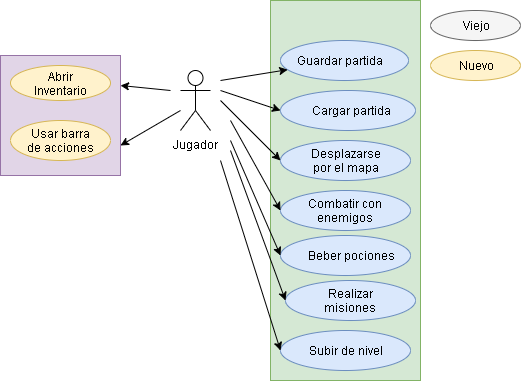

The diagram above was exported from draw.io. Its source (the exported page's mxGraphModel, read from the mxfile embedded in the PNG):
<mxGraphModel dx="806" dy="459" grid="1" gridSize="10" guides="1" tooltips="1" connect="1" arrows="1" fold="1" page="1" pageScale="1" pageWidth="827" pageHeight="1169" math="0" shadow="0">
  <root>
    <mxCell id="0" />
    <mxCell id="1" parent="0" />
    <mxCell id="9BqA2VVvdLuqF8cAQ9uw-1" value="Jugador" style="shape=umlActor;verticalLabelPosition=bottom;labelBackgroundColor=#ffffff;verticalAlign=top;html=1;outlineConnect=0;shadow=0;" parent="1" vertex="1">
      <mxGeometry x="330" y="70" width="30" height="60" as="geometry" />
    </mxCell>
    <mxCell id="9BqA2VVvdLuqF8cAQ9uw-2" value="" style="rounded=0;whiteSpace=wrap;html=1;fillColor=#d5e8d4;strokeColor=#82b366;" parent="1" vertex="1">
      <mxGeometry x="420" width="150" height="380" as="geometry" />
    </mxCell>
    <mxCell id="9BqA2VVvdLuqF8cAQ9uw-3" value="" style="ellipse;whiteSpace=wrap;html=1;fillColor=#dae8fc;strokeColor=#6c8ebf;" parent="1" vertex="1">
      <mxGeometry x="430" y="140" width="130" height="40" as="geometry" />
    </mxCell>
    <mxCell id="9BqA2VVvdLuqF8cAQ9uw-5" value="Desplazarse&lt;br&gt;por el mapa" style="text;html=1;strokeColor=none;fillColor=none;align=center;verticalAlign=middle;whiteSpace=wrap;rounded=0;" parent="1" vertex="1">
      <mxGeometry x="455" y="150" width="80" height="20" as="geometry" />
    </mxCell>
    <mxCell id="9BqA2VVvdLuqF8cAQ9uw-6" value="" style="endArrow=classic;html=1;entryX=0;entryY=0.5;entryDx=0;entryDy=0;" parent="1" target="9BqA2VVvdLuqF8cAQ9uw-3" edge="1">
      <mxGeometry width="50" height="50" relative="1" as="geometry">
        <mxPoint x="370" y="100" as="sourcePoint" />
        <mxPoint x="400" y="20" as="targetPoint" />
      </mxGeometry>
    </mxCell>
    <mxCell id="9BqA2VVvdLuqF8cAQ9uw-11" value="" style="ellipse;whiteSpace=wrap;html=1;fillColor=#dae8fc;strokeColor=#6c8ebf;" parent="1" vertex="1">
      <mxGeometry x="430" y="190" width="130" height="40" as="geometry" />
    </mxCell>
    <mxCell id="9BqA2VVvdLuqF8cAQ9uw-12" value="" style="ellipse;whiteSpace=wrap;html=1;fillColor=#dae8fc;strokeColor=#6c8ebf;" parent="1" vertex="1">
      <mxGeometry x="430" y="235" width="130" height="40" as="geometry" />
    </mxCell>
    <mxCell id="9BqA2VVvdLuqF8cAQ9uw-13" value="" style="ellipse;whiteSpace=wrap;html=1;fillColor=#dae8fc;strokeColor=#6c8ebf;" parent="1" vertex="1">
      <mxGeometry x="435" y="280" width="130" height="40" as="geometry" />
    </mxCell>
    <mxCell id="9BqA2VVvdLuqF8cAQ9uw-14" value="" style="ellipse;whiteSpace=wrap;html=1;fillColor=#dae8fc;strokeColor=#6c8ebf;" parent="1" vertex="1">
      <mxGeometry x="430" y="330" width="130" height="40" as="geometry" />
    </mxCell>
    <mxCell id="9BqA2VVvdLuqF8cAQ9uw-15" value="Combatir con enemigos" style="text;html=1;strokeColor=none;fillColor=none;align=center;verticalAlign=middle;whiteSpace=wrap;rounded=0;shadow=0;" parent="1" vertex="1">
      <mxGeometry x="440" y="200" width="110" height="20" as="geometry" />
    </mxCell>
    <mxCell id="9BqA2VVvdLuqF8cAQ9uw-16" value="Beber pociones" style="text;html=1;align=center;verticalAlign=middle;whiteSpace=wrap;rounded=0;shadow=0;" parent="1" vertex="1">
      <mxGeometry x="450" y="240" width="100" height="30" as="geometry" />
    </mxCell>
    <mxCell id="9BqA2VVvdLuqF8cAQ9uw-17" value="Realizar misiones" style="text;html=1;strokeColor=none;fillColor=none;align=center;verticalAlign=middle;whiteSpace=wrap;rounded=0;shadow=0;" parent="1" vertex="1">
      <mxGeometry x="450" y="290" width="100" height="20" as="geometry" />
    </mxCell>
    <mxCell id="9BqA2VVvdLuqF8cAQ9uw-18" value="Subir de nivel" style="text;html=1;strokeColor=none;fillColor=none;align=center;verticalAlign=middle;whiteSpace=wrap;rounded=0;shadow=0;" parent="1" vertex="1">
      <mxGeometry x="450" y="340" width="90" height="20" as="geometry" />
    </mxCell>
    <mxCell id="9BqA2VVvdLuqF8cAQ9uw-19" value="" style="endArrow=classic;html=1;entryX=0;entryY=0.5;entryDx=0;entryDy=0;" parent="1" target="9BqA2VVvdLuqF8cAQ9uw-12" edge="1">
      <mxGeometry width="50" height="50" relative="1" as="geometry">
        <mxPoint x="380" y="140" as="sourcePoint" />
        <mxPoint x="440" y="60" as="targetPoint" />
      </mxGeometry>
    </mxCell>
    <mxCell id="9BqA2VVvdLuqF8cAQ9uw-20" value="" style="endArrow=classic;html=1;entryX=0;entryY=0.5;entryDx=0;entryDy=0;" parent="1" target="9BqA2VVvdLuqF8cAQ9uw-13" edge="1">
      <mxGeometry width="50" height="50" relative="1" as="geometry">
        <mxPoint x="380" y="150" as="sourcePoint" />
        <mxPoint x="450" y="70" as="targetPoint" />
      </mxGeometry>
    </mxCell>
    <mxCell id="9BqA2VVvdLuqF8cAQ9uw-21" value="" style="endArrow=classic;html=1;entryX=0;entryY=0.5;entryDx=0;entryDy=0;" parent="1" target="9BqA2VVvdLuqF8cAQ9uw-14" edge="1">
      <mxGeometry width="50" height="50" relative="1" as="geometry">
        <mxPoint x="370" y="160" as="sourcePoint" />
        <mxPoint x="460" y="80" as="targetPoint" />
      </mxGeometry>
    </mxCell>
    <mxCell id="9BqA2VVvdLuqF8cAQ9uw-22" value="" style="endArrow=classic;html=1;entryX=0;entryY=0.5;entryDx=0;entryDy=0;" parent="1" target="9BqA2VVvdLuqF8cAQ9uw-11" edge="1">
      <mxGeometry width="50" height="50" relative="1" as="geometry">
        <mxPoint x="380" y="120" as="sourcePoint" />
        <mxPoint x="440" y="160" as="targetPoint" />
      </mxGeometry>
    </mxCell>
    <mxCell id="rUvHcJ9RJkGKXZtyIMVe-1" value="" style="ellipse;whiteSpace=wrap;html=1;fillColor=#f5f5f5;strokeColor=#666666;fontColor=#333333;" parent="1" vertex="1">
      <mxGeometry x="580" y="10" width="90" height="30" as="geometry" />
    </mxCell>
    <mxCell id="rUvHcJ9RJkGKXZtyIMVe-2" value="" style="ellipse;whiteSpace=wrap;html=1;fillColor=#fff2cc;strokeColor=#d6b656;" parent="1" vertex="1">
      <mxGeometry x="580" y="50" width="90" height="30" as="geometry" />
    </mxCell>
    <mxCell id="rUvHcJ9RJkGKXZtyIMVe-3" value="Viejo" style="text;html=1;strokeColor=none;fillColor=none;align=center;verticalAlign=middle;whiteSpace=wrap;rounded=0;shadow=0;" parent="1" vertex="1">
      <mxGeometry x="605" y="15" width="40" height="20" as="geometry" />
    </mxCell>
    <mxCell id="rUvHcJ9RJkGKXZtyIMVe-4" value="Nuevo" style="text;html=1;strokeColor=none;fillColor=none;align=center;verticalAlign=middle;whiteSpace=wrap;rounded=0;shadow=0;" parent="1" vertex="1">
      <mxGeometry x="605" y="55" width="40" height="20" as="geometry" />
    </mxCell>
    <mxCell id="8E0Sc72fzOQcMD4cgNJF-1" value="" style="ellipse;whiteSpace=wrap;html=1;fillColor=#dae8fc;strokeColor=#6c8ebf;" parent="1" vertex="1">
      <mxGeometry x="430" y="90" width="135" height="40" as="geometry" />
    </mxCell>
    <mxCell id="8E0Sc72fzOQcMD4cgNJF-2" value="" style="ellipse;whiteSpace=wrap;html=1;fillColor=#dae8fc;strokeColor=#6c8ebf;" parent="1" vertex="1">
      <mxGeometry x="430" y="40" width="128" height="40" as="geometry" />
    </mxCell>
    <mxCell id="8E0Sc72fzOQcMD4cgNJF-4" value="" style="endArrow=classic;html=1;fontFamily=Helvetica;fontSize=11;fontColor=#000000;align=center;strokeColor=#000000;" parent="1" target="8E0Sc72fzOQcMD4cgNJF-2" edge="1">
      <mxGeometry width="50" height="50" relative="1" as="geometry">
        <mxPoint x="370" y="80" as="sourcePoint" />
        <mxPoint x="410" y="30" as="targetPoint" />
      </mxGeometry>
    </mxCell>
    <mxCell id="8E0Sc72fzOQcMD4cgNJF-5" value="" style="endArrow=classic;html=1;entryX=0;entryY=0.5;entryDx=0;entryDy=0;" parent="1" target="8E0Sc72fzOQcMD4cgNJF-1" edge="1">
      <mxGeometry width="50" height="50" relative="1" as="geometry">
        <mxPoint x="370" y="90" as="sourcePoint" />
        <mxPoint x="400" y="10" as="targetPoint" />
      </mxGeometry>
    </mxCell>
    <mxCell id="8E0Sc72fzOQcMD4cgNJF-8" value="Cargar partida" style="text;html=1;strokeColor=none;fillColor=none;align=center;verticalAlign=middle;whiteSpace=wrap;rounded=0;" parent="1" vertex="1">
      <mxGeometry x="455" y="100" width="90" height="20" as="geometry" />
    </mxCell>
    <mxCell id="8E0Sc72fzOQcMD4cgNJF-9" value="Guardar partida" style="text;html=1;strokeColor=none;fillColor=none;align=center;verticalAlign=middle;whiteSpace=wrap;rounded=0;" parent="1" vertex="1">
      <mxGeometry x="440" y="50" width="97" height="20" as="geometry" />
    </mxCell>
    <mxCell id="E8_BxlY70KkNlofPnhW8-2" value="" style="rounded=0;whiteSpace=wrap;html=1;fillColor=#e1d5e7;strokeColor=#9673a6;" parent="1" vertex="1">
      <mxGeometry x="150" y="55" width="120" height="120" as="geometry" />
    </mxCell>
    <mxCell id="E8_BxlY70KkNlofPnhW8-3" value="" style="endArrow=classic;html=1;entryX=1;entryY=0.75;entryDx=0;entryDy=0;" parent="1" target="E8_BxlY70KkNlofPnhW8-2" edge="1">
      <mxGeometry width="50" height="50" relative="1" as="geometry">
        <mxPoint x="330" y="110" as="sourcePoint" />
        <mxPoint x="300" y="160" as="targetPoint" />
      </mxGeometry>
    </mxCell>
    <mxCell id="E8_BxlY70KkNlofPnhW8-4" value="" style="endArrow=classic;html=1;entryX=1;entryY=0.25;entryDx=0;entryDy=0;" parent="1" target="E8_BxlY70KkNlofPnhW8-2" edge="1">
      <mxGeometry width="50" height="50" relative="1" as="geometry">
        <mxPoint x="320" y="90" as="sourcePoint" />
        <mxPoint x="320" y="-21" as="targetPoint" />
      </mxGeometry>
    </mxCell>
    <mxCell id="E8_BxlY70KkNlofPnhW8-5" value="" style="ellipse;whiteSpace=wrap;html=1;fillColor=#fff2cc;strokeColor=#d6b656;" parent="1" vertex="1">
      <mxGeometry x="160" y="65" width="100" height="35" as="geometry" />
    </mxCell>
    <mxCell id="E8_BxlY70KkNlofPnhW8-6" value="" style="ellipse;whiteSpace=wrap;html=1;fillColor=#fff2cc;strokeColor=#d6b656;" parent="1" vertex="1">
      <mxGeometry x="160" y="120" width="100" height="40" as="geometry" />
    </mxCell>
    <mxCell id="E8_BxlY70KkNlofPnhW8-7" value="Abrir Inventario" style="text;html=1;strokeColor=none;fillColor=none;align=center;verticalAlign=middle;whiteSpace=wrap;rounded=0;" parent="1" vertex="1">
      <mxGeometry x="190" y="72.5" width="40" height="20" as="geometry" />
    </mxCell>
    <mxCell id="E8_BxlY70KkNlofPnhW8-8" value="Usar barra de acciones" style="text;html=1;strokeColor=none;fillColor=none;align=center;verticalAlign=middle;whiteSpace=wrap;rounded=0;" parent="1" vertex="1">
      <mxGeometry x="175" y="130" width="70" height="20" as="geometry" />
    </mxCell>
  </root>
</mxGraphModel>